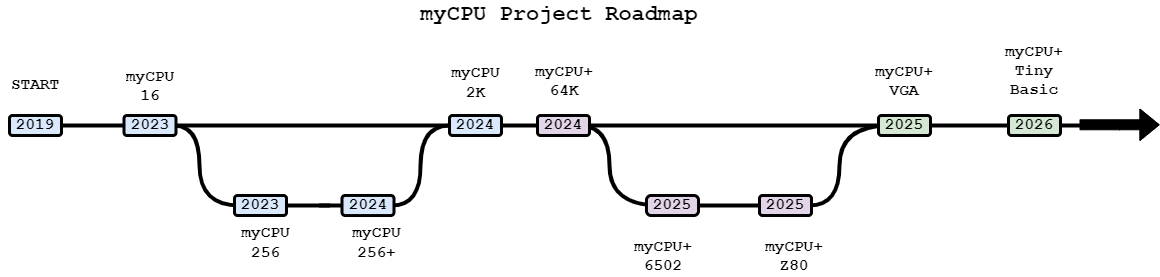

The diagram above was exported from draw.io. Its source (the exported page's mxGraphModel, read from the mxfile embedded in the PNG):
<mxGraphModel dx="1532" dy="722" grid="1" gridSize="10" guides="1" tooltips="1" connect="1" arrows="1" fold="1" page="1" pageScale="1" pageWidth="1169" pageHeight="827" math="0" shadow="0">
  <root>
    <mxCell id="0" />
    <mxCell id="1" parent="0" />
    <mxCell id="J6QU2fP4IYoYthQsl3a8-14" value="myCPU Project Roadmap" style="text;html=1;strokeColor=none;fillColor=none;align=center;verticalAlign=middle;whiteSpace=wrap;rounded=0;fontFamily=Courier New;fontSize=22;fontColor=default;fontStyle=1;labelBackgroundColor=none;" parent="1" vertex="1">
      <mxGeometry x="414.5" y="50" width="330" height="30" as="geometry" />
    </mxCell>
    <mxCell id="J6QU2fP4IYoYthQsl3a8-11" value="" style="edgeStyle=orthogonalEdgeStyle;curved=1;rounded=0;orthogonalLoop=1;jettySize=auto;html=1;endArrow=none;endFill=0;strokeWidth=4;fontFamily=Courier New;fontSize=16;fontStyle=1;exitX=1;exitY=0.5;exitDx=0;exitDy=0;exitPerimeter=0;entryX=0;entryY=0.5;entryDx=0;entryDy=0;entryPerimeter=0;" parent="1" edge="1">
      <mxGeometry relative="1" as="geometry">
        <mxPoint x="830.0000000000002" y="255" as="sourcePoint" />
        <mxPoint x="910.0000000000002" y="175" as="targetPoint" />
        <Array as="points">
          <mxPoint x="860" y="255" />
          <mxPoint x="860" y="175" />
        </Array>
      </mxGeometry>
    </mxCell>
    <mxCell id="9hBKPDzoitwpIBdzFDQ7-23" value="" style="edgeStyle=orthogonalEdgeStyle;rounded=0;html=1;jettySize=auto;orthogonalLoop=1;plain-blue;endArrow=none;endFill=0;strokeWidth=4;strokeColor=#000000;entryX=0;entryY=0.5;entryDx=0;entryDy=0;" parent="1" target="J6QU2fP4IYoYthQsl3a8-38" edge="1">
      <mxGeometry x="194.5" y="175" as="geometry">
        <mxPoint x="194.5" y="175" as="sourcePoint" />
        <mxPoint x="454.5" y="175" as="targetPoint" />
      </mxGeometry>
    </mxCell>
    <mxCell id="9hBKPDzoitwpIBdzFDQ7-43" value="" style="edgeStyle=orthogonalEdgeStyle;curved=1;rounded=0;orthogonalLoop=1;jettySize=auto;html=1;endArrow=none;endFill=0;strokeWidth=4;fontFamily=Courier New;fontSize=16;" parent="1" edge="1">
      <mxGeometry relative="1" as="geometry">
        <mxPoint x="600" y="175" as="sourcePoint" />
        <mxPoint x="910.0000000000002" y="175" as="targetPoint" />
      </mxGeometry>
    </mxCell>
    <mxCell id="9hBKPDzoitwpIBdzFDQ7-41" value="" style="edgeStyle=orthogonalEdgeStyle;curved=1;rounded=0;orthogonalLoop=1;jettySize=auto;html=1;endArrow=none;endFill=0;strokeWidth=4;fontFamily=Courier New;fontSize=16;" parent="1" edge="1">
      <mxGeometry relative="1" as="geometry">
        <mxPoint x="484.5" y="175" as="sourcePoint" />
        <mxPoint x="570" y="175" as="targetPoint" />
      </mxGeometry>
    </mxCell>
    <mxCell id="9hBKPDzoitwpIBdzFDQ7-27" value="" style="edgeStyle=orthogonalEdgeStyle;rounded=0;html=1;jettySize=auto;orthogonalLoop=1;strokeWidth=4;endArrow=none;endFill=0;" parent="1" edge="1">
      <mxGeometry x="94.5" y="175" as="geometry">
        <mxPoint x="50" y="175" as="sourcePoint" />
        <mxPoint x="164.5" y="175" as="targetPoint" />
      </mxGeometry>
    </mxCell>
    <mxCell id="9hBKPDzoitwpIBdzFDQ7-29" style="edgeStyle=orthogonalEdgeStyle;curved=1;rounded=0;html=1;exitX=1;exitY=0.5;exitPerimeter=0;endArrow=none;endFill=0;jettySize=auto;orthogonalLoop=1;strokeWidth=4;fontSize=15;" parent="1" edge="1">
      <mxGeometry relative="1" as="geometry">
        <mxPoint x="267.5" y="255" as="sourcePoint" />
        <mxPoint x="350" y="255" as="targetPoint" />
      </mxGeometry>
    </mxCell>
    <mxCell id="9hBKPDzoitwpIBdzFDQ7-24" style="edgeStyle=orthogonalEdgeStyle;curved=1;rounded=0;html=1;exitX=1;exitY=0.5;exitPerimeter=0;entryX=0.101;entryY=0.5;entryPerimeter=0;endArrow=none;endFill=0;jettySize=auto;orthogonalLoop=1;strokeWidth=4;fontSize=15;entryDx=0;entryDy=0;" parent="1" target="J6QU2fP4IYoYthQsl3a8-35" edge="1">
      <mxGeometry relative="1" as="geometry">
        <mxPoint x="194.5" y="175" as="sourcePoint" />
        <mxPoint x="237.5" y="255" as="targetPoint" />
        <Array as="points">
          <mxPoint x="220" y="175" />
          <mxPoint x="220" y="255" />
        </Array>
      </mxGeometry>
    </mxCell>
    <mxCell id="9hBKPDzoitwpIBdzFDQ7-31" style="edgeStyle=orthogonalEdgeStyle;curved=1;rounded=0;html=1;exitX=1;exitY=0.5;exitPerimeter=0;entryX=0;entryY=0.5;entryPerimeter=0;endArrow=none;endFill=0;jettySize=auto;orthogonalLoop=1;strokeWidth=4;fontSize=15;" parent="1" edge="1">
      <mxGeometry relative="1" as="geometry">
        <mxPoint x="339.5" y="255" as="sourcePoint" />
        <mxPoint x="382.5" y="255" as="targetPoint" />
      </mxGeometry>
    </mxCell>
    <mxCell id="9hBKPDzoitwpIBdzFDQ7-33" style="edgeStyle=orthogonalEdgeStyle;curved=1;rounded=0;html=1;exitX=1;exitY=0.5;exitPerimeter=0;entryX=0;entryY=0.5;endArrow=none;endFill=0;jettySize=auto;orthogonalLoop=1;strokeWidth=4;fontSize=15;entryDx=0;entryDy=0;" parent="1" target="J6QU2fP4IYoYthQsl3a8-38" edge="1">
      <mxGeometry relative="1" as="geometry">
        <mxPoint x="412.5" y="255" as="sourcePoint" />
        <mxPoint x="454.5" y="175" as="targetPoint" />
        <Array as="points">
          <mxPoint x="441" y="255" />
          <mxPoint x="441" y="175" />
        </Array>
      </mxGeometry>
    </mxCell>
    <mxCell id="9hBKPDzoitwpIBdzFDQ7-39" value="myCPU&lt;br&gt;16" style="text;html=1;strokeColor=none;fillColor=none;align=center;verticalAlign=middle;whiteSpace=wrap;overflow=hidden;fontSize=16;fontStyle=1;fontFamily=Courier New;" parent="1" vertex="1">
      <mxGeometry x="135.5" y="115" width="70" height="40" as="geometry" />
    </mxCell>
    <mxCell id="9hBKPDzoitwpIBdzFDQ7-54" value="" style="edgeStyle=orthogonalEdgeStyle;curved=1;rounded=0;orthogonalLoop=1;jettySize=auto;html=1;endArrow=none;endFill=0;strokeWidth=4;fontFamily=Courier New;fontSize=16;entryX=0;entryY=0.5;entryDx=0;entryDy=0;entryPerimeter=0;" parent="1" edge="1">
      <mxGeometry relative="1" as="geometry">
        <mxPoint x="800.0000000000002" y="255" as="targetPoint" />
        <mxPoint x="710" y="255" as="sourcePoint" />
      </mxGeometry>
    </mxCell>
    <mxCell id="9hBKPDzoitwpIBdzFDQ7-52" value="" style="edgeStyle=orthogonalEdgeStyle;curved=1;rounded=0;orthogonalLoop=1;jettySize=auto;html=1;endArrow=none;endFill=0;strokeWidth=4;fontFamily=Courier New;fontSize=16;entryX=0;entryY=0.5;entryDx=0;entryDy=0;entryPerimeter=0;" parent="1" edge="1">
      <mxGeometry relative="1" as="geometry">
        <mxPoint x="680" y="255" as="targetPoint" />
        <mxPoint x="600" y="175" as="sourcePoint" />
        <Array as="points">
          <mxPoint x="630" y="175" />
          <mxPoint x="630" y="255" />
        </Array>
      </mxGeometry>
    </mxCell>
    <mxCell id="J6QU2fP4IYoYthQsl3a8-1" value="myCPU &lt;br style=&quot;font-size: 16px;&quot;&gt;256" style="text;html=1;strokeColor=none;fillColor=none;align=center;verticalAlign=middle;whiteSpace=wrap;overflow=hidden;fontSize=16;fontStyle=1;fontFamily=Courier New;" parent="1" vertex="1">
      <mxGeometry x="240" y="270" width="92.5" height="45" as="geometry" />
    </mxCell>
    <mxCell id="J6QU2fP4IYoYthQsl3a8-3" value="myCPU &lt;br style=&quot;font-size: 16px;&quot;&gt;2K" style="text;html=1;strokeColor=none;fillColor=none;align=center;verticalAlign=middle;whiteSpace=wrap;overflow=hidden;fontSize=16;fontStyle=1;fontFamily=Courier New;" parent="1" vertex="1">
      <mxGeometry x="449.75" y="110" width="92.5" height="45" as="geometry" />
    </mxCell>
    <mxCell id="J6QU2fP4IYoYthQsl3a8-6" value="myCPU+&lt;br&gt;64K" style="text;html=1;strokeColor=none;fillColor=none;align=center;verticalAlign=middle;whiteSpace=wrap;overflow=hidden;fontSize=16;fontStyle=1;fontFamily=Courier New;" parent="1" vertex="1">
      <mxGeometry x="550" y="110" width="70" height="41" as="geometry" />
    </mxCell>
    <mxCell id="J6QU2fP4IYoYthQsl3a8-8" value="" style="shape=flexArrow;endArrow=classic;html=1;rounded=0;fontFamily=Courier New;fontSize=16;labelBackgroundColor=#000000;labelBorderColor=none;fontColor=default;fillColor=#000000;" parent="1" edge="1">
      <mxGeometry width="50" height="50" relative="1" as="geometry">
        <mxPoint x="1100" y="174.29000000000002" as="sourcePoint" />
        <mxPoint x="1180" y="174.29000000000002" as="targetPoint" />
        <Array as="points">
          <mxPoint x="1140" y="174.29000000000002" />
        </Array>
      </mxGeometry>
    </mxCell>
    <mxCell id="J6QU2fP4IYoYthQsl3a8-12" value="myCPU &lt;br style=&quot;font-size: 16px;&quot;&gt;256+" style="text;html=1;strokeColor=none;fillColor=none;align=center;verticalAlign=middle;whiteSpace=wrap;overflow=hidden;fontSize=16;fontStyle=1;fontFamily=Courier New;" parent="1" vertex="1">
      <mxGeometry x="351.25" y="270" width="92.5" height="45" as="geometry" />
    </mxCell>
    <mxCell id="J6QU2fP4IYoYthQsl3a8-20" value="" style="edgeStyle=orthogonalEdgeStyle;orthogonalLoop=1;jettySize=auto;html=1;labelBackgroundColor=#000000;labelBorderColor=none;fontFamily=Courier New;fontSize=22;fontColor=default;startArrow=none;startFill=0;endArrow=none;endFill=0;strokeWidth=4;fillColor=#000000;curved=1;" parent="1" edge="1">
      <mxGeometry relative="1" as="geometry">
        <mxPoint x="940.0000000000002" y="175" as="sourcePoint" />
        <mxPoint x="1040.0000000000002" y="175" as="targetPoint" />
      </mxGeometry>
    </mxCell>
    <mxCell id="J6QU2fP4IYoYthQsl3a8-18" value="myCPU+&lt;br&gt;6502" style="text;html=1;strokeColor=none;fillColor=none;align=center;verticalAlign=middle;whiteSpace=wrap;overflow=hidden;fontSize=16;fontStyle=1;fontFamily=Courier New;" parent="1" vertex="1">
      <mxGeometry x="649" y="285" width="70" height="41" as="geometry" />
    </mxCell>
    <mxCell id="J6QU2fP4IYoYthQsl3a8-31" value="" style="edgeStyle=orthogonalEdgeStyle;curved=1;orthogonalLoop=1;jettySize=auto;html=1;labelBackgroundColor=default;labelBorderColor=none;fontFamily=Courier New;fontSize=22;fontColor=default;startArrow=none;startFill=0;endArrow=none;endFill=0;strokeColor=default;strokeWidth=4;fillColor=#000000;" parent="1" edge="1">
      <mxGeometry relative="1" as="geometry">
        <mxPoint x="1070.0000000000002" y="175" as="sourcePoint" />
        <mxPoint x="1125" y="175" as="targetPoint" />
      </mxGeometry>
    </mxCell>
    <mxCell id="J6QU2fP4IYoYthQsl3a8-21" value="myCPU+&lt;br&gt;Z80" style="text;html=1;strokeColor=none;fillColor=none;align=center;verticalAlign=middle;whiteSpace=wrap;overflow=hidden;fontSize=16;fontStyle=1;fontFamily=Courier New;" parent="1" vertex="1">
      <mxGeometry x="780" y="285" width="70" height="41" as="geometry" />
    </mxCell>
    <mxCell id="J6QU2fP4IYoYthQsl3a8-26" value="myCPU+&lt;br&gt;VGA" style="text;html=1;strokeColor=none;fillColor=none;align=center;verticalAlign=middle;whiteSpace=wrap;overflow=hidden;fontSize=16;fontStyle=1;fontFamily=Courier New;" parent="1" vertex="1">
      <mxGeometry x="890" y="110" width="70" height="41" as="geometry" />
    </mxCell>
    <mxCell id="J6QU2fP4IYoYthQsl3a8-29" value="myCPU+&lt;br&gt;Tiny Basic" style="text;html=1;strokeColor=none;fillColor=none;align=center;verticalAlign=middle;whiteSpace=wrap;overflow=hidden;fontSize=16;fontStyle=1;fontFamily=Courier New;" parent="1" vertex="1">
      <mxGeometry x="1020" y="90" width="70" height="60" as="geometry" />
    </mxCell>
    <mxCell id="J6QU2fP4IYoYthQsl3a8-33" value="2023" style="rounded=1;whiteSpace=wrap;html=1;labelBackgroundColor=none;fontFamily=Courier New;fontSize=16;strokeColor=#000000;strokeWidth=3;fillColor=#dae8fc;fontStyle=1" parent="1" vertex="1">
      <mxGeometry x="144.5" y="165" width="52" height="20" as="geometry" />
    </mxCell>
    <mxCell id="J6QU2fP4IYoYthQsl3a8-35" value="2023" style="rounded=1;whiteSpace=wrap;html=1;labelBackgroundColor=none;fontFamily=Courier New;fontSize=16;strokeColor=#000000;strokeWidth=3;fillColor=#dae8fc;fontStyle=1" parent="1" vertex="1">
      <mxGeometry x="255" y="245" width="52" height="20" as="geometry" />
    </mxCell>
    <mxCell id="J6QU2fP4IYoYthQsl3a8-37" value="2024" style="rounded=1;whiteSpace=wrap;html=1;labelBackgroundColor=none;fontFamily=Courier New;fontSize=16;strokeColor=#000000;strokeWidth=3;fillColor=#dae8fc;fontStyle=1;arcSize=16;" parent="1" vertex="1">
      <mxGeometry x="362.5" y="245" width="52" height="20" as="geometry" />
    </mxCell>
    <mxCell id="J6QU2fP4IYoYthQsl3a8-38" value="2024" style="rounded=1;whiteSpace=wrap;html=1;labelBackgroundColor=none;fontFamily=Courier New;fontSize=16;strokeColor=#000000;strokeWidth=3;fillColor=#dae8fc;fontStyle=1" parent="1" vertex="1">
      <mxGeometry x="470" y="165" width="52" height="20" as="geometry" />
    </mxCell>
    <mxCell id="J6QU2fP4IYoYthQsl3a8-39" value="2024" style="rounded=1;whiteSpace=wrap;html=1;labelBackgroundColor=none;fontFamily=Courier New;fontSize=16;strokeColor=#000000;strokeWidth=3;fillColor=#e1d5e7;fontStyle=1" parent="1" vertex="1">
      <mxGeometry x="558" y="165" width="52" height="20" as="geometry" />
    </mxCell>
    <mxCell id="J6QU2fP4IYoYthQsl3a8-40" value="2025" style="rounded=1;whiteSpace=wrap;html=1;labelBackgroundColor=none;fontFamily=Courier New;fontSize=16;strokeColor=#000000;strokeWidth=3;fillColor=#e1d5e7;fontStyle=1;arcSize=23;" parent="1" vertex="1">
      <mxGeometry x="667" y="245" width="52" height="20" as="geometry" />
    </mxCell>
    <mxCell id="J6QU2fP4IYoYthQsl3a8-41" value="2025" style="rounded=1;whiteSpace=wrap;html=1;labelBackgroundColor=none;fontFamily=Courier New;fontSize=16;strokeColor=#000000;strokeWidth=3;fillColor=#e1d5e7;fontStyle=1" parent="1" vertex="1">
      <mxGeometry x="780" y="245" width="52" height="20" as="geometry" />
    </mxCell>
    <mxCell id="J6QU2fP4IYoYthQsl3a8-42" value="2025" style="rounded=1;whiteSpace=wrap;html=1;labelBackgroundColor=none;fontFamily=Courier New;fontSize=16;strokeColor=#000000;strokeWidth=3;fillColor=#d5e8d4;fontStyle=1" parent="1" vertex="1">
      <mxGeometry x="899" y="165" width="52" height="20" as="geometry" />
    </mxCell>
    <mxCell id="J6QU2fP4IYoYthQsl3a8-43" value="2026" style="rounded=1;whiteSpace=wrap;html=1;labelBackgroundColor=none;fontFamily=Courier New;fontSize=16;strokeColor=#000000;strokeWidth=3;fillColor=#d5e8d4;fontStyle=1" parent="1" vertex="1">
      <mxGeometry x="1029" y="165" width="52" height="20" as="geometry" />
    </mxCell>
    <mxCell id="J6QU2fP4IYoYthQsl3a8-44" value="2019" style="rounded=1;whiteSpace=wrap;html=1;labelBackgroundColor=none;fontFamily=Courier New;fontSize=16;strokeColor=#000000;strokeWidth=3;fillColor=#dae8fc;fontStyle=1" parent="1" vertex="1">
      <mxGeometry x="30" y="165" width="52" height="20" as="geometry" />
    </mxCell>
    <mxCell id="J6QU2fP4IYoYthQsl3a8-45" value="START" style="text;html=1;strokeColor=none;fillColor=none;align=center;verticalAlign=middle;whiteSpace=wrap;overflow=hidden;fontSize=16;fontStyle=1;fontFamily=Courier New;" parent="1" vertex="1">
      <mxGeometry x="21" y="115" width="70" height="40" as="geometry" />
    </mxCell>
  </root>
</mxGraphModel>